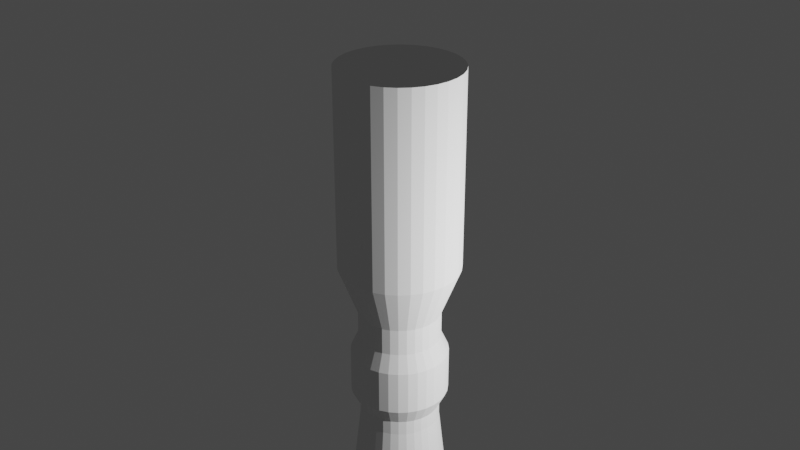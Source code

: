 # Source: CharacterRigging.blend  (saved by Blender 3.6.11; exported with 4.5.12 LTS)
import bpy
from mathutils import Matrix  # noqa: F401  (used for matrix-valued properties, if any)

bpy.ops.wm.read_factory_settings(use_empty=True)
scene = bpy.context.scene
scene.name = 'Scene'

# ---- collections
col_collection = bpy.data.collections.new('Collection'); scene.collection.children.link(col_collection)

# ---- world
world_world = bpy.data.worlds.new('World'); scene.world = world_world
world_world.use_nodes = True; world_world.node_tree.nodes.clear()
_N = world_world.node_tree.nodes; _L = world_world.node_tree.links
n0 = _N.new('ShaderNodeOutputWorld'); n0.name = 'World Output'; n0.location = (300, 300)
n1 = _N.new('ShaderNodeBackground'); n1.name = 'Background'; n1.location = (10, 300)
n1.inputs[0].default_value = (0.05088, 0.05088, 0.05088, 1.0)
_L.new(n1.outputs[0], n0.inputs[0])
n0.is_active_output = True
world_world.color = (0.05088, 0.05088, 0.05088)
world_world.use_sun_shadow = False
world_world.sun_shadow_jitter_overblur = 0.0

# ---- cameras
cam_camera = bpy.data.cameras.new('Camera')
cam_camera.clip_end = 100.0
cam_camera.ortho_scale = 7.314

# ---- lights
light_light = bpy.data.lights.new('Light', 'POINT')
light_light.transmission_factor = 0.0
light_light.energy = 1000.0
light_light.shadow_soft_size = 0.1
light_light.shadow_maximum_resolution = 0.006
light_light.use_absolute_resolution = True

# ---- meshes
me_cylinder = bpy.data.meshes.new('Cylinder')
me_cylinder.from_pydata([(-0.007178, 0.412, 0.1101), (-0.007178, 0.5872, 2.524), (0.07048, 0.4044, 0.1101), (0.1047, 0.5762, 2.524), (0.1452, 0.3817, 0.1101), (0.2122, 0.5436, 2.524), (0.214, 0.345, 0.1101), (0.3113, 0.4906, 2.524), (0.2743, 0.2954, 0.1101), (0.3982, 0.4193, 2.524), (0.3238, 0.2351, 0.1101), (0.4694, 0.3325, 2.524), (0.3606, 0.1663, 0.1101), (0.5224, 0.2333, 2.524), (0.3832, 0.09164, 0.1101), (0.555, 0.1258, 2.524), (0.3909, 0.01398, 0.1101), (0.5661, 0.01398, 2.524), (0.3832, -0.06368, 0.1101), (0.555, -0.09785, 2.524), (0.3606, -0.1383, 0.1101), (0.5224, -0.2054, 2.524), (0.3238, -0.2072, 0.1101), (0.4694, -0.3045, 2.524), (0.2743, -0.2675, 0.1101), (0.3982, -0.3914, 2.524), (0.214, -0.317, 0.1101), (0.3113, -0.4626, 2.524), (0.1452, -0.3538, 0.1101), (0.2122, -0.5156, 2.524), (0.07048, -0.3764, 0.1101), (0.1047, -0.5482, 2.524), (-0.007178, -0.3841, 0.1101), (-0.007178, -0.5593, 2.524), (-0.08483, -0.3764, 0.1101), (-0.119, -0.5482, 2.524), (-0.1595, -0.3538, 0.1101), (-0.2265, -0.5156, 2.524), (-0.2283, -0.317, 0.1101), (-0.3256, -0.4626, 2.524), (-0.2886, -0.2675, 0.1101), (-0.4125, -0.3914, 2.524), (-0.3381, -0.2072, 0.1101), (-0.4838, -0.3045, 2.524), (-0.3749, -0.1383, 0.1101), (-0.5368, -0.2054, 2.524), (-0.3976, -0.06368, 0.1101), (-0.5694, -0.09785, 2.524), (-0.4052, 0.01398, 0.1101), (-0.5804, 0.01398, 2.524), (-0.3976, 0.09164, 0.1101), (-0.5694, 0.1258, 2.524), (-0.3749, 0.1663, 0.1101), (-0.5368, 0.2333, 2.524), (-0.3381, 0.2351, 0.1101), (-0.4838, 0.3325, 2.524), (-0.2886, 0.2954, 0.1101), (-0.4125, 0.4193, 2.524), (-0.2283, 0.345, 0.1101), (-0.3256, 0.4906, 2.524), (-0.1595, 0.3817, 0.1101), (-0.2265, 0.5436, 2.524), (-0.08483, 0.4044, 0.1101), (-0.119, 0.5762, 2.524), (-0.07278, 0.5145, -0.3781), (0.004878, 0.5069, -0.3781), (0.07955, 0.4842, -0.3781), (0.1484, 0.4475, -0.3781), (0.2087, 0.398, -0.3781), (0.2582, 0.3376, -0.3781), (0.295, 0.2688, -0.3781), (0.3176, 0.1941, -0.3781), (0.3253, 0.1165, -0.3781), (0.3176, 0.03883, -0.3781), (0.295, -0.03585, -0.3781), (0.2582, -0.1047, -0.3781), (0.2087, -0.165, -0.3781), (0.1484, -0.2145, -0.3781), (0.07955, -0.2513, -0.3781), (0.004878, -0.2739, -0.3781), (-0.07278, -0.2816, -0.3781), (-0.1504, -0.2739, -0.3781), (-0.2251, -0.2513, -0.3781), (-0.2939, -0.2145, -0.3781), (-0.3542, -0.165, -0.3781), (-0.4037, -0.1047, -0.3781), (-0.4405, -0.03585, -0.3781), (-0.4632, 0.03883, -0.3781), (-0.4708, 0.1165, -0.3781), (-0.4632, 0.1941, -0.3781), (-0.4405, 0.2688, -0.3781), (-0.4037, 0.3376, -0.3781), (-0.3542, 0.398, -0.3781), (-0.2939, 0.4475, -0.3781), (-0.2251, 0.4842, -0.3781), (-0.1504, 0.5069, -0.3781), (0.4812, -0.3329, -0.0398), (0.463, -0.4037, -0.01255), (0.4315, -0.4722, 0.007472), (0.388, -0.5358, 0.01951), (0.334, -0.5921, 0.02309), (0.2717, -0.6388, 0.01808), (0.2034, -0.6741, 0.004673), (0.1319, -0.6968, -0.01662), (0.05975, -0.706, -0.04497), (-0.01016, -0.7012, -0.0793), (0.6013, -0.4583, -0.512), (0.5831, -0.5291, -0.4848), (0.5516, -0.5977, -0.4648), (0.508, -0.6613, -0.4527), (0.4541, -0.7175, -0.4491), (0.3917, -0.7642, -0.4542), (0.3235, -0.7996, -0.4676), (0.2519, -0.8223, -0.4889), (0.1798, -0.8314, -0.5172), (0.1099, -0.8267, -0.5515), (0.7177, -0.7967, -0.2418), (0.6999, -0.8659, -0.224), (0.6691, -0.9329, -0.2108), (0.6265, -0.9951, -0.203), (0.5737, -1.05, -0.2006), (0.5128, -1.096, -0.2039), (0.4461, -1.13, -0.2127), (0.3761, -1.153, -0.2266), (0.3056, -1.161, -0.2452), (0.2373, -1.157, -0.2677), (0.8351, -0.9193, -0.5515), (0.8173, -0.9886, -0.5336), (0.7865, -1.056, -0.5205), (0.7439, -1.118, -0.5126), (0.6911, -1.173, -0.5102), (0.6302, -1.218, -0.5135), (0.5635, -1.253, -0.5223), (0.4935, -1.275, -0.5363), (0.423, -1.284, -0.5548), (0.3546, -1.279, -0.5774), (-0.007178, 0.4489, 3.764), (0.07768, 0.4406, 3.764), (0.1593, 0.4158, 3.764), (0.2345, 0.3756, 3.764), (0.3004, 0.3215, 3.764), (0.3545, 0.2556, 3.764), (0.3947, 0.1804, 3.764), (0.4194, 0.09884, 3.764), (0.4278, 0.01398, 3.764), (0.4194, -0.07088, 3.764), (0.3947, -0.1525, 3.764), (0.3545, -0.2277, 3.764), (0.3004, -0.2936, 3.764), (0.2345, -0.3477, 3.764), (0.1593, -0.3879, 3.764), (0.07768, -0.4126, 3.764), (-0.007178, -0.421, 3.764), (-0.09204, -0.4126, 3.764), (-0.1736, -0.3879, 3.764), (-0.2488, -0.3477, 3.764), (-0.3147, -0.2936, 3.764), (-0.3688, -0.2277, 3.764), (-0.409, -0.1525, 3.764), (-0.4338, -0.07088, 3.764), (-0.4421, 0.01398, 3.764), (-0.4338, 0.09884, 3.764), (-0.409, 0.1804, 3.764), (-0.3688, 0.2556, 3.764), (-0.3147, 0.3215, 3.764), (-0.2488, 0.3756, 3.764), (-0.1736, 0.4158, 3.764), (-0.09204, 0.4406, 3.764), (-0.007178, 0.4489, 3.927), (0.07768, 0.4406, 3.927), (0.1593, 0.4158, 3.927), (0.2345, 0.3756, 3.927), (0.3004, 0.3215, 3.927), (0.3545, 0.2556, 3.927), (0.3947, 0.1804, 3.927), (0.4194, 0.09884, 3.927), (0.4278, 0.01398, 3.927), (0.4194, -0.07088, 3.927), (0.3947, -0.1525, 3.927), (0.3545, -0.2277, 3.927), (0.3004, -0.2936, 3.927), (0.2345, -0.3477, 3.927), (0.1593, -0.3879, 3.927), (0.07768, -0.4126, 3.927), (-0.007178, -0.421, 3.927), (-0.09204, -0.4126, 3.927), (-0.1736, -0.3879, 3.927), (-0.2488, -0.3477, 3.927), (-0.3147, -0.2936, 3.927), (-0.3688, -0.2277, 3.927), (-0.409, -0.1525, 3.927), (-0.4338, -0.07088, 3.927), (-0.4421, 0.01398, 3.927), (-0.4338, 0.09884, 3.927), (-0.409, 0.1804, 3.927), (-0.3688, 0.2556, 3.927), (-0.3147, 0.3215, 3.927), (-0.2488, 0.3756, 3.927), (-0.1736, 0.4158, 3.927), (-0.09204, 0.4406, 3.927), (-0.007178, 0.543, 4.115), (0.09602, 0.5328, 4.115), (0.1953, 0.5027, 4.115), (0.2867, 0.4538, 4.115), (0.3669, 0.388, 4.115), (0.4327, 0.3079, 4.115), (0.4816, 0.2164, 4.115), (0.5117, 0.1172, 4.115), (0.5218, 0.01398, 4.115), (0.5117, -0.08922, 4.115), (0.4816, -0.1885, 4.115), (0.4327, -0.2799, 4.115), (0.3669, -0.3601, 4.115), (0.2867, -0.4259, 4.115), (0.1953, -0.4747, 4.115), (0.09602, -0.5049, 4.115), (-0.007178, -0.515, 4.115), (-0.1104, -0.5049, 4.115), (-0.2096, -0.4747, 4.115), (-0.3011, -0.4259, 4.115), (-0.3812, -0.3601, 4.115), (-0.447, -0.2799, 4.115), (-0.4959, -0.1885, 4.115), (-0.526, -0.08922, 4.115), (-0.5362, 0.01398, 4.115), (-0.526, 0.1172, 4.115), (-0.4959, 0.2164, 4.115), (-0.447, 0.3079, 4.115), (-0.3812, 0.388, 4.115), (-0.3011, 0.4538, 4.115), (-0.2096, 0.5027, 4.115), (-0.1104, 0.5328, 4.115), (-0.007178, 0.543, 4.593), (0.09602, 0.5328, 4.593), (0.1953, 0.5027, 4.593), (0.2867, 0.4538, 4.593), (0.3669, 0.388, 4.593), (0.4327, 0.3079, 4.593), (0.4816, 0.2164, 4.593), (0.5117, 0.1172, 4.593), (0.5218, 0.01398, 4.593), (0.5117, -0.08922, 4.593), (0.4816, -0.1885, 4.593), (0.4327, -0.2799, 4.593), (0.3669, -0.3601, 4.593), (0.2867, -0.4259, 4.593), (0.1953, -0.4747, 4.593), (0.09602, -0.5049, 4.593), (-0.007178, -0.515, 4.593), (-0.1104, -0.5049, 4.593), (-0.2096, -0.4747, 4.593), (-0.3011, -0.4259, 4.593), (-0.3812, -0.3601, 4.593), (-0.447, -0.2799, 4.593), (-0.4959, -0.1885, 4.593), (-0.526, -0.08922, 4.593), (-0.5362, 0.01398, 4.593), (-0.526, 0.1172, 4.593), (-0.4959, 0.2164, 4.593), (-0.447, 0.3079, 4.593), (-0.3812, 0.388, 4.593), (-0.3011, 0.4538, 4.593), (-0.2096, 0.5027, 4.593), (-0.1104, 0.5328, 4.593), (-0.007178, 0.4575, 4.781), (0.07936, 0.449, 4.781), (0.1626, 0.4238, 4.781), (0.2393, 0.3828, 4.781), (0.3065, 0.3276, 4.781), (0.3616, 0.2604, 4.781), (0.4026, 0.1837, 4.781), (0.4279, 0.1005, 4.781), (0.4364, 0.01398, 4.781), (0.4279, -0.07256, 4.781), (0.4026, -0.1558, 4.781), (0.3616, -0.2325, 4.781), (0.3065, -0.2997, 4.781), (0.2393, -0.3548, 4.781), (0.1626, -0.3958, 4.781), (0.07936, -0.4211, 4.781), (-0.007178, -0.4296, 4.781), (-0.09371, -0.4211, 4.781), (-0.1769, -0.3958, 4.781), (-0.2536, -0.3548, 4.781), (-0.3208, -0.2997, 4.781), (-0.376, -0.2325, 4.781), (-0.417, -0.1558, 4.781), (-0.4422, -0.07256, 4.781), (-0.4507, 0.01398, 4.781), (-0.4422, 0.1005, 4.781), (-0.417, 0.1837, 4.781), (-0.376, 0.2604, 4.781), (-0.3208, 0.3276, 4.781), (-0.2536, 0.3828, 4.781), (-0.1769, 0.4238, 4.781), (-0.09371, 0.449, 4.781), (-0.007178, 0.4575, 5.072), (0.07936, 0.449, 5.072), (0.1626, 0.4238, 5.072), (0.2393, 0.3828, 5.072), (0.3065, 0.3276, 5.072), (0.3616, 0.2604, 5.072), (0.4026, 0.1837, 5.072), (0.4279, 0.1005, 5.072), (0.4364, 0.01398, 5.072), (0.4279, -0.07256, 5.072), (0.4026, -0.1558, 5.072), (0.3616, -0.2325, 5.072), (0.3065, -0.2997, 5.072), (0.2393, -0.3548, 5.072), (0.1626, -0.3958, 5.072), (0.07936, -0.4211, 5.072), (-0.007178, -0.4296, 5.072), (-0.09371, -0.4211, 5.072), (-0.1769, -0.3958, 5.072), (-0.2536, -0.3548, 5.072), (-0.3208, -0.2997, 5.072), (-0.376, -0.2325, 5.072), (-0.417, -0.1558, 5.072), (-0.4422, -0.07256, 5.072), (-0.4507, 0.01398, 5.072), (-0.4422, 0.1005, 5.072), (-0.417, 0.1837, 5.072), (-0.376, 0.2604, 5.072), (-0.3208, 0.3276, 5.072), (-0.2536, 0.3828, 5.072), (-0.1769, 0.4238, 5.072), (-0.09371, 0.449, 5.072), (-0.007178, 0.665, 5.61), (0.1198, 0.6525, 5.61), (0.242, 0.6155, 5.61), (0.3545, 0.5553, 5.61), (0.4532, 0.4743, 5.61), (0.5341, 0.3757, 5.61), (0.5943, 0.2631, 5.61), (0.6313, 0.141, 5.61), (0.6439, 0.01398, 5.61), (0.6313, -0.113, 5.61), (0.5943, -0.2352, 5.61), (0.5341, -0.3477, 5.61), (0.4532, -0.4464, 5.61), (0.3545, -0.5273, 5.61), (0.242, -0.5875, 5.61), (0.1198, -0.6245, 5.61), (-0.007178, -0.6371, 5.61), (-0.1342, -0.6245, 5.61), (-0.2563, -0.5875, 5.61), (-0.3689, -0.5273, 5.61), (-0.4675, -0.4464, 5.61), (-0.5485, -0.3477, 5.61), (-0.6087, -0.2352, 5.61), (-0.6457, -0.113, 5.61), (-0.6582, 0.01398, 5.61), (-0.6457, 0.141, 5.61), (-0.6087, 0.2631, 5.61), (-0.5485, 0.3757, 5.61), (-0.4675, 0.4743, 5.61), (-0.3689, 0.5553, 5.61), (-0.2563, 0.6155, 5.61), (-0.1342, 0.6525, 5.61), (-0.007178, 0.665, 7.76), (0.1198, 0.6525, 7.76), (0.242, 0.6155, 7.76), (0.3545, 0.5553, 7.76), (0.4532, 0.4743, 7.76), (0.5341, 0.3757, 7.76), (0.5943, 0.2631, 7.76), (0.6313, 0.141, 7.76), (0.6439, 0.01398, 7.76), (0.6313, -0.113, 7.76), (0.5943, -0.2352, 7.76), (0.5341, -0.3477, 7.76), (0.4532, -0.4464, 7.76), (0.3545, -0.5273, 7.76), (0.242, -0.5875, 7.76), (0.1198, -0.6245, 7.76), (-0.007178, -0.6371, 7.76), (-0.1342, -0.6245, 7.76), (-0.2563, -0.5875, 7.76), (-0.3689, -0.5273, 7.76), (-0.4675, -0.4464, 7.76), (-0.5485, -0.3477, 7.76), (-0.6087, -0.2352, 7.76), (-0.6457, -0.113, 7.76), (-0.6582, 0.01398, 7.76), (-0.6457, 0.141, 7.76), (-0.6087, 0.2631, 7.76), (-0.5485, 0.3757, 7.76), (-0.4675, 0.4743, 7.76), (-0.3689, 0.5553, 7.76), (-0.2563, 0.6155, 7.76), (-0.1342, 0.6525, 7.76)], [], [(0, 1, 3, 2), (2, 3, 5, 4), (4, 5, 7, 6), (6, 7, 9, 8), (8, 9, 11, 10), (10, 11, 13, 12), (12, 13, 15, 14), (14, 15, 17, 16), (16, 17, 19, 18), (18, 19, 21, 20), (20, 21, 23, 22), (22, 23, 25, 24), (24, 25, 27, 26), (26, 27, 29, 28), (28, 29, 31, 30), (30, 31, 33, 32), (32, 33, 35, 34), (34, 35, 37, 36), (36, 37, 39, 38), (38, 39, 41, 40), (40, 41, 43, 42), (42, 43, 45, 44), (44, 45, 47, 46), (46, 47, 49, 48), (48, 49, 51, 50), (50, 51, 53, 52), (52, 53, 55, 54), (54, 55, 57, 56), (56, 57, 59, 58), (58, 59, 61, 60), (19, 17, 144, 145), (60, 61, 63, 62), (62, 63, 1, 0), (8, 10, 69, 68), (64, 65, 66, 67, 68, 69, 70, 71, 72, 73, 74, 75, 76, 77, 78, 79, 80, 81, 82, 83, 84, 85, 86, 87, 88, 89, 90, 91, 92, 93, 94, 95), (75, 74, 107, 108), (44, 46, 87, 86), (0, 2, 65, 64), (62, 0, 64, 95), (82, 81, 114, 115), (36, 38, 83, 82), (54, 56, 92, 91), (10, 12, 70, 69), (30, 32, 103, 102), (46, 48, 88, 87), (2, 4, 66, 65), (20, 22, 98, 97), (38, 40, 84, 83), (56, 58, 93, 92), (12, 14, 71, 70), (74, 73, 106, 107), (48, 50, 89, 88), (4, 6, 67, 66), (81, 80, 113, 114), (40, 42, 85, 84), (58, 60, 94, 93), (14, 16, 72, 71), (34, 36, 105, 104), (50, 52, 90, 89), (6, 8, 68, 67), (24, 26, 100, 99), (42, 44, 86, 85), (60, 62, 95, 94), (16, 18, 73, 72), (80, 79, 112, 113), (52, 54, 91, 90), (108, 107, 127, 128), (115, 114, 134, 135), (98, 99, 119, 118), (107, 106, 126, 127), (114, 113, 133, 134), (97, 98, 118, 117), (104, 105, 125, 124), (113, 112, 132, 133), (96, 97, 117, 116), (26, 28, 101, 100), (76, 75, 108, 109), (22, 24, 99, 98), (77, 76, 109, 110), (32, 34, 104, 103), (73, 18, 96, 106), (78, 77, 110, 111), (18, 20, 97, 96), (28, 30, 102, 101), (79, 78, 111, 112), (36, 82, 115, 105), (120, 121, 131, 130), (116, 117, 127, 126), (121, 122, 132, 131), (117, 118, 128, 127), (122, 123, 133, 132), (118, 119, 129, 128), (123, 124, 134, 133), (119, 120, 130, 129), (124, 125, 135, 134), (99, 100, 120, 119), (109, 108, 128, 129), (100, 101, 121, 120), (110, 109, 129, 130), (101, 102, 122, 121), (111, 110, 130, 131), (102, 103, 123, 122), (106, 96, 116, 126), (112, 111, 131, 132), (103, 104, 124, 123), (105, 115, 135, 125), (137, 136, 168, 169), (37, 35, 153, 154), (55, 53, 162, 163), (11, 9, 140, 141), (29, 27, 149, 150), (3, 1, 136, 137), (47, 45, 158, 159), (1, 63, 167, 136), (21, 19, 145, 146), (39, 37, 154, 155), (57, 55, 163, 164), (13, 11, 141, 142), (31, 29, 150, 151), (49, 47, 159, 160), (5, 3, 137, 138), (23, 21, 146, 147), (41, 39, 155, 156), (59, 57, 164, 165), (15, 13, 142, 143), (33, 31, 151, 152), (51, 49, 160, 161), (7, 5, 138, 139), (25, 23, 147, 148), (43, 41, 156, 157), (61, 59, 165, 166), (17, 15, 143, 144), (35, 33, 152, 153), (53, 51, 161, 162), (9, 7, 139, 140), (27, 25, 148, 149), (45, 43, 157, 158), (63, 61, 166, 167), (198, 197, 229, 230), (164, 163, 195, 196), (151, 150, 182, 183), (138, 137, 169, 170), (165, 164, 196, 197), (152, 151, 183, 184), (139, 138, 170, 171), (166, 165, 197, 198), (153, 152, 184, 185), (140, 139, 171, 172), (167, 166, 198, 199), (154, 153, 185, 186), (141, 140, 172, 173), (136, 167, 199, 168), (155, 154, 186, 187), (142, 141, 173, 174), (156, 155, 187, 188), (143, 142, 174, 175), (157, 156, 188, 189), (144, 143, 175, 176), (158, 157, 189, 190), (145, 144, 176, 177), (159, 158, 190, 191), (146, 145, 177, 178), (160, 159, 191, 192), (147, 146, 178, 179), (161, 160, 192, 193), (148, 147, 179, 180), (162, 161, 193, 194), (149, 148, 180, 181), (163, 162, 194, 195), (150, 149, 181, 182), (220, 219, 251, 252), (185, 184, 216, 217), (172, 171, 203, 204), (199, 198, 230, 231), (186, 185, 217, 218), (173, 172, 204, 205), (168, 199, 231, 200), (187, 186, 218, 219), (174, 173, 205, 206), (188, 187, 219, 220), (175, 174, 206, 207), (189, 188, 220, 221), (176, 175, 207, 208), (190, 189, 221, 222), (177, 176, 208, 209), (191, 190, 222, 223), (178, 177, 209, 210), (192, 191, 223, 224), (179, 178, 210, 211), (193, 192, 224, 225), (180, 179, 211, 212), (194, 193, 225, 226), (181, 180, 212, 213), (195, 194, 226, 227), (182, 181, 213, 214), (169, 168, 200, 201), (196, 195, 227, 228), (183, 182, 214, 215), (170, 169, 201, 202), (197, 196, 228, 229), (184, 183, 215, 216), (171, 170, 202, 203), (255, 254, 286, 287), (207, 206, 238, 239), (221, 220, 252, 253), (208, 207, 239, 240), (222, 221, 253, 254), (209, 208, 240, 241), (223, 222, 254, 255), (210, 209, 241, 242), (224, 223, 255, 256), (211, 210, 242, 243), (225, 224, 256, 257), (212, 211, 243, 244), (226, 225, 257, 258), (213, 212, 244, 245), (227, 226, 258, 259), (214, 213, 245, 246), (201, 200, 232, 233), (228, 227, 259, 260), (215, 214, 246, 247), (202, 201, 233, 234), (229, 228, 260, 261), (216, 215, 247, 248), (203, 202, 234, 235), (230, 229, 261, 262), (217, 216, 248, 249), (204, 203, 235, 236), (231, 230, 262, 263), (218, 217, 249, 250), (205, 204, 236, 237), (200, 231, 263, 232), (219, 218, 250, 251), (206, 205, 237, 238), (290, 289, 321, 322), (242, 241, 273, 274), (256, 255, 287, 288), (243, 242, 274, 275), (257, 256, 288, 289), (244, 243, 275, 276), (258, 257, 289, 290), (245, 244, 276, 277), (259, 258, 290, 291), (246, 245, 277, 278), (233, 232, 264, 265), (260, 259, 291, 292), (247, 246, 278, 279), (234, 233, 265, 266), (261, 260, 292, 293), (248, 247, 279, 280), (235, 234, 266, 267), (262, 261, 293, 294), (249, 248, 280, 281), (236, 235, 267, 268), (263, 262, 294, 295), (250, 249, 281, 282), (237, 236, 268, 269), (232, 263, 295, 264), (251, 250, 282, 283), (238, 237, 269, 270), (252, 251, 283, 284), (239, 238, 270, 271), (253, 252, 284, 285), (240, 239, 271, 272), (254, 253, 285, 286), (241, 240, 272, 273), (298, 297, 329, 330), (277, 276, 308, 309), (291, 290, 322, 323), (278, 277, 309, 310), (265, 264, 296, 297), (292, 291, 323, 324), (279, 278, 310, 311), (266, 265, 297, 298), (293, 292, 324, 325), (280, 279, 311, 312), (267, 266, 298, 299), (294, 293, 325, 326), (281, 280, 312, 313), (268, 267, 299, 300), (295, 294, 326, 327), (282, 281, 313, 314), (269, 268, 300, 301), (264, 295, 327, 296), (283, 282, 314, 315), (270, 269, 301, 302), (284, 283, 315, 316), (271, 270, 302, 303), (285, 284, 316, 317), (272, 271, 303, 304), (286, 285, 317, 318), (273, 272, 304, 305), (287, 286, 318, 319), (274, 273, 305, 306), (288, 287, 319, 320), (275, 274, 306, 307), (289, 288, 320, 321), (276, 275, 307, 308), (333, 332, 364, 365), (325, 324, 356, 357), (312, 311, 343, 344), (299, 298, 330, 331), (326, 325, 357, 358), (313, 312, 344, 345), (300, 299, 331, 332), (327, 326, 358, 359), (314, 313, 345, 346), (301, 300, 332, 333), (296, 327, 359, 328), (315, 314, 346, 347), (302, 301, 333, 334), (316, 315, 347, 348), (303, 302, 334, 335), (317, 316, 348, 349), (304, 303, 335, 336), (318, 317, 349, 350), (305, 304, 336, 337), (319, 318, 350, 351), (306, 305, 337, 338), (320, 319, 351, 352), (307, 306, 338, 339), (321, 320, 352, 353), (308, 307, 339, 340), (322, 321, 353, 354), (309, 308, 340, 341), (323, 322, 354, 355), (310, 309, 341, 342), (297, 296, 328, 329), (324, 323, 355, 356), (311, 310, 342, 343), (361, 360, 391, 390, 389, 388, 387, 386, 385, 384, 383, 382, 381, 380, 379, 378, 377, 376, 375, 374, 373, 372, 371, 370, 369, 368, 367, 366, 365, 364, 363, 362), (328, 359, 391, 360), (347, 346, 378, 379), (334, 333, 365, 366), (348, 347, 379, 380), (335, 334, 366, 367), (349, 348, 380, 381), (336, 335, 367, 368), (350, 349, 381, 382), (337, 336, 368, 369), (351, 350, 382, 383), (338, 337, 369, 370), (352, 351, 383, 384), (339, 338, 370, 371), (353, 352, 384, 385), (340, 339, 371, 372), (354, 353, 385, 386), (341, 340, 372, 373), (355, 354, 386, 387), (342, 341, 373, 374), (329, 328, 360, 361), (356, 355, 387, 388), (343, 342, 374, 375), (330, 329, 361, 362), (357, 356, 388, 389), (344, 343, 375, 376), (331, 330, 362, 363), (358, 357, 389, 390), (345, 344, 376, 377), (332, 331, 363, 364), (359, 358, 390, 391), (346, 345, 377, 378)])
_uv = me_cylinder.uv_layers.new(name='UVMap')
_uv.uv.foreach_set('vector', [1.0, 0.5, 1.0, 1.0, 0.9688, 1.0, 0.9688, 0.5, 0.9688, 0.5, 0.9688, 1.0, 0.9375, 1.0, 0.9375, 0.5, 0.9375, 0.5, 0.9375, 1.0, 0.9062, 1.0, 0.9062, 0.5, 0.9062, 0.5, 0.9062, 1.0, 0.875, 1.0, 0.875, 0.5, 0.875, 0.5, 0.875, 1.0, 0.8438, 1.0, 0.8438, 0.5, 0.8438, 0.5, 0.8438, 1.0, 0.8125, 1.0, 0.8125, 0.5, 0.8125, 0.5, 0.8125, 1.0, 0.7812, 1.0, 0.7812, 0.5, 0.7812, 0.5, 0.7812, 1.0, 0.75, 1.0, 0.75, 0.5, 0.75, 0.5, 0.75, 1.0, 0.7188, 1.0, 0.7188, 0.5, 0.7188, 0.5, 0.7188, 1.0, 0.6875, 1.0, 0.6875, 0.5, 0.6875, 0.5, 0.6875, 1.0, 0.6562, 1.0, 0.6562, 0.5, 0.6562, 0.5, 0.6562, 1.0, 0.625, 1.0, 0.625, 0.5, 0.625, 0.5, 0.625, 1.0, 0.5938, 1.0, 0.5938, 0.5, 0.5938, 0.5, 0.5938, 1.0, 0.5625, 1.0, 0.5625, 0.5, 0.5625, 0.5, 0.5625, 1.0, 0.5312, 1.0, 0.5312, 0.5, 0.5312, 0.5, 0.5312, 1.0, 0.5, 1.0, 0.5, 0.5, 0.5, 0.5, 0.5, 1.0, 0.4688, 1.0, 0.4688, 0.5, 0.4688, 0.5, 0.4688, 1.0, 0.4375, 1.0, 0.4375, 0.5, 0.4375, 0.5, 0.4375, 1.0, 0.4062, 1.0, 0.4062, 0.5, 0.4062, 0.5, 0.4062, 1.0, 0.375, 1.0, 0.375, 0.5, 0.375, 0.5, 0.375, 1.0, 0.3438, 1.0, 0.3438, 0.5, 0.3438, 0.5, 0.3438, 1.0, 0.3125, 1.0, 0.3125, 0.5, 0.3125, 0.5, 0.3125, 1.0, 0.2812, 1.0, 0.2812, 0.5, 0.2812, 0.5, 0.2812, 1.0, 0.25, 1.0, 0.25, 0.5, 0.25, 0.5, 0.25, 1.0, 0.2188, 1.0, 0.2188, 0.5, 0.2188, 0.5, 0.2188, 1.0, 0.1875, 1.0, 0.1875, 0.5, 0.1875, 0.5, 0.1875, 1.0, 0.1562, 1.0, 0.1562, 0.5, 0.1562, 0.5, 0.1562, 1.0, 0.125, 1.0, 0.125, 0.5, 0.125, 0.5, 0.125, 1.0, 0.09375, 1.0, 0.09375, 0.5, 0.09375, 0.5, 0.09375, 1.0, 0.0625, 1.0, 0.0625, 0.5, 0.7188, 1.0, 0.75, 1.0, 0.75, 1.0, 0.7188, 1.0, 0.0625, 0.5, 0.0625, 1.0, 0.03125, 1.0, 0.03125, 0.5, 0.03125, 0.5, 0.03125, 1.0, 0.0, 1.0, 0.0, 0.5, 0.875, 0.5, 0.8438, 0.5, 0.8438, 0.5, 0.875, 0.5, 0.75, 0.49, 0.7968, 0.4854, 0.8418, 0.4717, 0.8833, 0.4496, 0.9197, 0.4197, 0.9496, 0.3833, 0.9717, 0.3418, 0.9854, 0.2968, 0.99, 0.25, 0.9854, 0.2032, 0.9717, 0.1582, 0.9496, 0.1167, 0.9197, 0.08029, 0.8833, 0.05045, 0.8418, 0.02827, 0.7968, 0.01461, 0.75, 0.01, 0.7032, 0.01461, 0.6582, 0.02827, 0.6167, 0.05045, 0.5803, 0.08029, 0.5504, 0.1167, 0.5283, 0.1582, 0.5146, 0.2032, 0.51, 0.25, 0.5146, 0.2968, 0.5283, 0.3418, 0.5504, 0.3833, 0.5803, 0.4197, 0.6167, 0.4496, 0.6582, 0.4717, 0.7032, 0.4854, 0.9496, 0.1167, 0.9717, 0.1582, 0.9717, 0.1582, 0.9496, 0.1167, 0.3125, 0.5, 0.2812, 0.5, 0.2812, 0.5, 0.3125, 0.5, 1.0, 0.5, 0.9688, 0.5, 0.9688, 0.5, 1.0, 0.5, 0.03125, 0.5, 0.0, 0.5, 0.0, 0.5, 0.03125, 0.5, 0.6582, 0.02827, 0.7032, 0.01461, 0.7032, 0.01461, 0.6582, 0.02827, 0.4375, 0.5, 0.4062, 0.5, 0.4062, 0.5, 0.4375, 0.5, 0.1562, 0.5, 0.125, 0.5, 0.125, 0.5, 0.1562, 0.5, 0.8438, 0.5, 0.8125, 0.5, 0.8125, 0.5, 0.8438, 0.5, 0.5312, 0.5, 0.5, 0.5, 0.5, 0.5, 0.5312, 0.5, 0.2812, 0.5, 0.25, 0.5, 0.25, 0.5, 0.2812, 0.5, 0.9688, 0.5, 0.9375, 0.5, 0.9375, 0.5, 0.9688, 0.5, 0.6875, 0.5, 0.6562, 0.5, 0.6562, 0.5, 0.6875, 0.5, 0.4062, 0.5, 0.375, 0.5, 0.375, 0.5, 0.4062, 0.5, 0.125, 0.5, 0.09375, 0.5, 0.09375, 0.5, 0.125, 0.5, 0.8125, 0.5, 0.7812, 0.5, 0.7812, 0.5, 0.8125, 0.5, 0.9717, 0.1582, 0.9854, 0.2032, 0.9854, 0.2032, 0.9717, 0.1582, 0.25, 0.5, 0.2188, 0.5, 0.2188, 0.5, 0.25, 0.5, 0.9375, 0.5, 0.9062, 0.5, 0.9062, 0.5, 0.9375, 0.5, 0.7032, 0.01461, 0.75, 0.01, 0.75, 0.01, 0.7032, 0.01461, 0.375, 0.5, 0.3438, 0.5, 0.3438, 0.5, 0.375, 0.5, 0.09375, 0.5, 0.0625, 0.5, 0.0625, 0.5, 0.09375, 0.5, 0.7812, 0.5, 0.75, 0.5, 0.75, 0.5, 0.7812, 0.5, 0.4688, 0.5, 0.4375, 0.5, 0.4375, 0.5, 0.4688, 0.5, 0.2188, 0.5, 0.1875, 0.5, 0.1875, 0.5, 0.2188, 0.5, 0.9062, 0.5, 0.875, 0.5, 0.875, 0.5, 0.9062, 0.5, 0.625, 0.5, 0.5938, 0.5, 0.5938, 0.5, 0.625, 0.5, 0.3438, 0.5, 0.3125, 0.5, 0.3125, 0.5, 0.3438, 0.5, 0.0625, 0.5, 0.03125, 0.5, 0.03125, 0.5, 0.0625, 0.5, 0.75, 0.5, 0.7188, 0.5, 0.7188, 0.5, 0.75, 0.5, 0.75, 0.01, 0.7968, 0.01461, 0.7968, 0.01461, 0.75, 0.01, 0.1875, 0.5, 0.1562, 0.5, 0.1562, 0.5, 0.1875, 0.5, 0.9496, 0.1167, 0.9717, 0.1582, 0.9717, 0.1582, 0.9496, 0.1167, 0.6582, 0.02827, 0.7032, 0.01461, 0.7032, 0.01461, 0.6582, 0.02827, 0.6562, 0.5, 0.625, 0.5, 0.625, 0.5, 0.6562, 0.5, 0.9717, 0.1582, 0.9854, 0.2032, 0.9854, 0.2032, 0.9717, 0.1582, 0.7032, 0.01461, 0.75, 0.01, 0.75, 0.01, 0.7032, 0.01461, 0.6875, 0.5, 0.6562, 0.5, 0.6562, 0.5, 0.6875, 0.5, 0.4688, 0.5, 0.4375, 0.5, 0.4375, 0.5, 0.4688, 0.5, 0.75, 0.01, 0.7968, 0.01461, 0.7968, 0.01461, 0.75, 0.01, 0.7188, 0.5, 0.6875, 0.5, 0.6875, 0.5, 0.7188, 0.5, 0.5938, 0.5, 0.5625, 0.5, 0.5625, 0.5, 0.5938, 0.5, 0.9197, 0.08029, 0.9496, 0.1167, 0.9496, 0.1167, 0.9197, 0.08029, 0.6562, 0.5, 0.625, 0.5, 0.625, 0.5, 0.6562, 0.5, 0.8833, 0.05045, 0.9197, 0.08029, 0.9197, 0.08029, 0.8833, 0.05045, 0.5, 0.5, 0.4688, 0.5, 0.4688, 0.5, 0.5, 0.5, 0.7188, 0.5, 0.7188, 0.5, 0.7188, 0.5, 0.7188, 0.5, 0.8418, 0.02827, 0.8833, 0.05045, 0.8833, 0.05045, 0.8418, 0.02827, 0.7188, 0.5, 0.6875, 0.5, 0.6875, 0.5, 0.7188, 0.5, 0.5625, 0.5, 0.5312, 0.5, 0.5312, 0.5, 0.5625, 0.5, 0.7968, 0.01461, 0.8418, 0.02827, 0.8418, 0.02827, 0.7968, 0.01461, 0.4375, 0.5, 0.4375, 0.5, 0.4375, 0.5, 0.4375, 0.5, 0.5938, 0.5, 0.5625, 0.5, 0.5625, 0.5, 0.5938, 0.5, 0.7188, 0.5, 0.6875, 0.5, 0.6875, 0.5, 0.7188, 0.5, 0.5625, 0.5, 0.5312, 0.5, 0.5312, 0.5, 0.5625, 0.5, 0.6875, 0.5, 0.6562, 0.5, 0.6562, 0.5, 0.6875, 0.5, 0.5312, 0.5, 0.5, 0.5, 0.5, 0.5, 0.5312, 0.5, 0.6562, 0.5, 0.625, 0.5, 0.625, 0.5, 0.6562, 0.5, 0.5, 0.5, 0.4688, 0.5, 0.4688, 0.5, 0.5, 0.5, 0.625, 0.5, 0.5938, 0.5, 0.5938, 0.5, 0.625, 0.5, 0.4688, 0.5, 0.4375, 0.5, 0.4375, 0.5, 0.4688, 0.5, 0.625, 0.5, 0.5938, 0.5, 0.5938, 0.5, 0.625, 0.5, 0.9197, 0.08029, 0.9496, 0.1167, 0.9496, 0.1167, 0.9197, 0.08029, 0.5938, 0.5, 0.5625, 0.5, 0.5625, 0.5, 0.5938, 0.5, 0.8833, 0.05045, 0.9197, 0.08029, 0.9197, 0.08029, 0.8833, 0.05045, 0.5625, 0.5, 0.5312, 0.5, 0.5312, 0.5, 0.5625, 0.5, 0.8418, 0.02827, 0.8833, 0.05045, 0.8833, 0.05045, 0.8418, 0.02827, 0.5312, 0.5, 0.5, 0.5, 0.5, 0.5, 0.5312, 0.5, 0.7188, 0.5, 0.7188, 0.5, 0.7188, 0.5, 0.7188, 0.5, 0.7968, 0.01461, 0.8418, 0.02827, 0.8418, 0.02827, 0.7968, 0.01461, 0.5, 0.5, 0.4688, 0.5, 0.4688, 0.5, 0.5, 0.5, 0.4375, 0.5, 0.4375, 0.5, 0.4375, 0.5, 0.4375, 0.5, 0.9688, 1.0, 1.0, 1.0, 1.0, 1.0, 0.9688, 1.0, 0.4375, 1.0, 0.4688, 1.0, 0.4688, 1.0, 0.4375, 1.0, 0.1562, 1.0, 0.1875, 1.0, 0.1875, 1.0, 0.1562, 1.0, 0.8438, 1.0, 0.875, 1.0, 0.875, 1.0, 0.8438, 1.0, 0.5625, 1.0, 0.5938, 1.0, 0.5938, 1.0, 0.5625, 1.0, 0.9688, 1.0, 1.0, 1.0, 1.0, 1.0, 0.9688, 1.0, 0.2812, 1.0, 0.3125, 1.0, 0.3125, 1.0, 0.2812, 1.0, 0.0, 1.0, 0.03125, 1.0, 0.03125, 1.0, 0.0, 1.0, 0.6875, 1.0, 0.7188, 1.0, 0.7188, 1.0, 0.6875, 1.0, 0.4062, 1.0, 0.4375, 1.0, 0.4375, 1.0, 0.4062, 1.0, 0.125, 1.0, 0.1562, 1.0, 0.1562, 1.0, 0.125, 1.0, 0.8125, 1.0, 0.8438, 1.0, 0.8438, 1.0, 0.8125, 1.0, 0.5312, 1.0, 0.5625, 1.0, 0.5625, 1.0, 0.5312, 1.0, 0.25, 1.0, 0.2812, 1.0, 0.2812, 1.0, 0.25, 1.0, 0.9375, 1.0, 0.9688, 1.0, 0.9688, 1.0, 0.9375, 1.0, 0.6562, 1.0, 0.6875, 1.0, 0.6875, 1.0, 0.6562, 1.0, 0.375, 1.0, 0.4062, 1.0, 0.4062, 1.0, 0.375, 1.0, 0.09375, 1.0, 0.125, 1.0, 0.125, 1.0, 0.09375, 1.0, 0.7812, 1.0, 0.8125, 1.0, 0.8125, 1.0, 0.7812, 1.0, 0.5, 1.0, 0.5312, 1.0, 0.5312, 1.0, 0.5, 1.0, 0.2188, 1.0, 0.25, 1.0, 0.25, 1.0, 0.2188, 1.0, 0.9062, 1.0, 0.9375, 1.0, 0.9375, 1.0, 0.9062, 1.0, 0.625, 1.0, 0.6562, 1.0, 0.6562, 1.0, 0.625, 1.0, 0.3438, 1.0, 0.375, 1.0, 0.375, 1.0, 0.3438, 1.0, 0.0625, 1.0, 0.09375, 1.0, 0.09375, 1.0, 0.0625, 1.0, 0.75, 1.0, 0.7812, 1.0, 0.7812, 1.0, 0.75, 1.0, 0.4688, 1.0, 0.5, 1.0, 0.5, 1.0, 0.4688, 1.0, 0.1875, 1.0, 0.2188, 1.0, 0.2188, 1.0, 0.1875, 1.0, 0.875, 1.0, 0.9062, 1.0, 0.9062, 1.0, 0.875, 1.0, 0.5938, 1.0, 0.625, 1.0, 0.625, 1.0, 0.5938, 1.0, 0.3125, 1.0, 0.3438, 1.0, 0.3438, 1.0, 0.3125, 1.0, 0.03125, 1.0, 0.0625, 1.0, 0.0625, 1.0, 0.03125, 1.0, 0.0625, 1.0, 0.09375, 1.0, 0.09375, 1.0, 0.0625, 1.0, 0.125, 1.0, 0.1562, 1.0, 0.1562, 1.0, 0.125, 1.0, 0.5312, 1.0, 0.5625, 1.0, 0.5625, 1.0, 0.5312, 1.0, 0.9375, 1.0, 0.9688, 1.0, 0.9688, 1.0, 0.9375, 1.0, 0.09375, 1.0, 0.125, 1.0, 0.125, 1.0, 0.09375, 1.0, 0.5, 1.0, 0.5312, 1.0, 0.5312, 1.0, 0.5, 1.0, 0.9062, 1.0, 0.9375, 1.0, 0.9375, 1.0, 0.9062, 1.0, 0.0625, 1.0, 0.09375, 1.0, 0.09375, 1.0, 0.0625, 1.0, 0.4688, 1.0, 0.5, 1.0, 0.5, 1.0, 0.4688, 1.0, 0.875, 1.0, 0.9062, 1.0, 0.9062, 1.0, 0.875, 1.0, 0.03125, 1.0, 0.0625, 1.0, 0.0625, 1.0, 0.03125, 1.0, 0.4375, 1.0, 0.4688, 1.0, 0.4688, 1.0, 0.4375, 1.0, 0.8438, 1.0, 0.875, 1.0, 0.875, 1.0, 0.8438, 1.0, 0.0, 1.0, 0.03125, 1.0, 0.03125, 1.0, 0.0, 1.0, 0.4062, 1.0, 0.4375, 1.0, 0.4375, 1.0, 0.4062, 1.0, 0.8125, 1.0, 0.8438, 1.0, 0.8438, 1.0, 0.8125, 1.0, 0.375, 1.0, 0.4062, 1.0, 0.4062, 1.0, 0.375, 1.0, 0.7812, 1.0, 0.8125, 1.0, 0.8125, 1.0, 0.7812, 1.0, 0.3438, 1.0, 0.375, 1.0, 0.375, 1.0, 0.3438, 1.0, 0.75, 1.0, 0.7812, 1.0, 0.7812, 1.0, 0.75, 1.0, 0.3125, 1.0, 0.3438, 1.0, 0.3438, 1.0, 0.3125, 1.0, 0.7188, 1.0, 0.75, 1.0, 0.75, 1.0, 0.7188, 1.0, 0.2812, 1.0, 0.3125, 1.0, 0.3125, 1.0, 0.2812, 1.0, 0.6875, 1.0, 0.7188, 1.0, 0.7188, 1.0, 0.6875, 1.0, 0.25, 1.0, 0.2812, 1.0, 0.2812, 1.0, 0.25, 1.0, 0.6562, 1.0, 0.6875, 1.0, 0.6875, 1.0, 0.6562, 1.0, 0.2188, 1.0, 0.25, 1.0, 0.25, 1.0, 0.2188, 1.0, 0.625, 1.0, 0.6562, 1.0, 0.6562, 1.0, 0.625, 1.0, 0.1875, 1.0, 0.2188, 1.0, 0.2188, 1.0, 0.1875, 1.0, 0.5938, 1.0, 0.625, 1.0, 0.625, 1.0, 0.5938, 1.0, 0.1562, 1.0, 0.1875, 1.0, 0.1875, 1.0, 0.1562, 1.0, 0.5625, 1.0, 0.5938, 1.0, 0.5938, 1.0, 0.5625, 1.0, 0.375, 1.0, 0.4062, 1.0, 0.4062, 1.0, 0.375, 1.0, 0.4688, 1.0, 0.5, 1.0, 0.5, 1.0, 0.4688, 1.0, 0.875, 1.0, 0.9062, 1.0, 0.9062, 1.0, 0.875, 1.0, 0.03125, 1.0, 0.0625, 1.0, 0.0625, 1.0, 0.03125, 1.0, 0.4375, 1.0, 0.4688, 1.0, 0.4688, 1.0, 0.4375, 1.0, 0.8438, 1.0, 0.875, 1.0, 0.875, 1.0, 0.8438, 1.0, 0.0, 1.0, 0.03125, 1.0, 0.03125, 1.0, 0.0, 1.0, 0.4062, 1.0, 0.4375, 1.0, 0.4375, 1.0, 0.4062, 1.0, 0.8125, 1.0, 0.8438, 1.0, 0.8438, 1.0, 0.8125, 1.0, 0.375, 1.0, 0.4062, 1.0, 0.4062, 1.0, 0.375, 1.0, 0.7812, 1.0, 0.8125, 1.0, 0.8125, 1.0, 0.7812, 1.0, 0.3438, 1.0, 0.375, 1.0, 0.375, 1.0, 0.3438, 1.0, 0.75, 1.0, 0.7812, 1.0, 0.7812, 1.0, 0.75, 1.0, 0.3125, 1.0, 0.3438, 1.0, 0.3438, 1.0, 0.3125, 1.0, 0.7188, 1.0, 0.75, 1.0, 0.75, 1.0, 0.7188, 1.0, 0.2812, 1.0, 0.3125, 1.0, 0.3125, 1.0, 0.2812, 1.0, 0.6875, 1.0, 0.7188, 1.0, 0.7188, 1.0, 0.6875, 1.0, 0.25, 1.0, 0.2812, 1.0, 0.2812, 1.0, 0.25, 1.0, 0.6562, 1.0, 0.6875, 1.0, 0.6875, 1.0, 0.6562, 1.0, 0.2188, 1.0, 0.25, 1.0, 0.25, 1.0, 0.2188, 1.0, 0.625, 1.0, 0.6562, 1.0, 0.6562, 1.0, 0.625, 1.0, 0.1875, 1.0, 0.2188, 1.0, 0.2188, 1.0, 0.1875, 1.0, 0.5938, 1.0, 0.625, 1.0, 0.625, 1.0, 0.5938, 1.0, 0.1562, 1.0, 0.1875, 1.0, 0.1875, 1.0, 0.1562, 1.0, 0.5625, 1.0, 0.5938, 1.0, 0.5938, 1.0, 0.5625, 1.0, 0.9688, 1.0, 1.0, 1.0, 1.0, 1.0, 0.9688, 1.0, 0.125, 1.0, 0.1562, 1.0, 0.1562, 1.0, 0.125, 1.0, 0.5312, 1.0, 0.5625, 1.0, 0.5625, 1.0, 0.5312, 1.0, 0.9375, 1.0, 0.9688, 1.0, 0.9688, 1.0, 0.9375, 1.0, 0.09375, 1.0, 0.125, 1.0, 0.125, 1.0, 0.09375, 1.0, 0.5, 1.0, 0.5312, 1.0, 0.5312, 1.0, 0.5, 1.0, 0.9062, 1.0, 0.9375, 1.0, 0.9375, 1.0, 0.9062, 1.0, 0.2812, 1.0, 0.3125, 1.0, 0.3125, 1.0, 0.2812, 1.0, 0.7812, 1.0, 0.8125, 1.0, 0.8125, 1.0, 0.7812, 1.0, 0.3438, 1.0, 0.375, 1.0, 0.375, 1.0, 0.3438, 1.0, 0.75, 1.0, 0.7812, 1.0, 0.7812, 1.0, 0.75, 1.0, 0.3125, 1.0, 0.3438, 1.0, 0.3438, 1.0, 0.3125, 1.0, 0.7188, 1.0, 0.75, 1.0, 0.75, 1.0, 0.7188, 1.0, 0.2812, 1.0, 0.3125, 1.0, 0.3125, 1.0, 0.2812, 1.0, 0.6875, 1.0, 0.7188, 1.0, 0.7188, 1.0, 0.6875, 1.0, 0.25, 1.0, 0.2812, 1.0, 0.2812, 1.0, 0.25, 1.0, 0.6562, 1.0, 0.6875, 1.0, 0.6875, 1.0, 0.6562, 1.0, 0.2188, 1.0, 0.25, 1.0, 0.25, 1.0, 0.2188, 1.0, 0.625, 1.0, 0.6562, 1.0, 0.6562, 1.0, 0.625, 1.0, 0.1875, 1.0, 0.2188, 1.0, 0.2188, 1.0, 0.1875, 1.0, 0.5938, 1.0, 0.625, 1.0, 0.625, 1.0, 0.5938, 1.0, 0.1562, 1.0, 0.1875, 1.0, 0.1875, 1.0, 0.1562, 1.0, 0.5625, 1.0, 0.5938, 1.0, 0.5938, 1.0, 0.5625, 1.0, 0.9688, 1.0, 1.0, 1.0, 1.0, 1.0, 0.9688, 1.0, 0.125, 1.0, 0.1562, 1.0, 0.1562, 1.0, 0.125, 1.0, 0.5312, 1.0, 0.5625, 1.0, 0.5625, 1.0, 0.5312, 1.0, 0.9375, 1.0, 0.9688, 1.0, 0.9688, 1.0, 0.9375, 1.0, 0.09375, 1.0, 0.125, 1.0, 0.125, 1.0, 0.09375, 1.0, 0.5, 1.0, 0.5312, 1.0, 0.5312, 1.0, 0.5, 1.0, 0.9062, 1.0, 0.9375, 1.0, 0.9375, 1.0, 0.9062, 1.0, 0.0625, 1.0, 0.09375, 1.0, 0.09375, 1.0, 0.0625, 1.0, 0.4688, 1.0, 0.5, 1.0, 0.5, 1.0, 0.4688, 1.0, 0.875, 1.0, 0.9062, 1.0, 0.9062, 1.0, 0.875, 1.0, 0.03125, 1.0, 0.0625, 1.0, 0.0625, 1.0, 0.03125, 1.0, 0.4375, 1.0, 0.4688, 1.0, 0.4688, 1.0, 0.4375, 1.0, 0.8438, 1.0, 0.875, 1.0, 0.875, 1.0, 0.8438, 1.0, 0.0, 1.0, 0.03125, 1.0, 0.03125, 1.0, 0.0, 1.0, 0.4062, 1.0, 0.4375, 1.0, 0.4375, 1.0, 0.4062, 1.0, 0.8125, 1.0, 0.8438, 1.0, 0.8438, 1.0, 0.8125, 1.0, 0.1875, 1.0, 0.2188, 1.0, 0.2188, 1.0, 0.1875, 1.0, 0.6875, 1.0, 0.7188, 1.0, 0.7188, 1.0, 0.6875, 1.0, 0.25, 1.0, 0.2812, 1.0, 0.2812, 1.0, 0.25, 1.0, 0.6562, 1.0, 0.6875, 1.0, 0.6875, 1.0, 0.6562, 1.0, 0.2188, 1.0, 0.25, 1.0, 0.25, 1.0, 0.2188, 1.0, 0.625, 1.0, 0.6562, 1.0, 0.6562, 1.0, 0.625, 1.0, 0.1875, 1.0, 0.2188, 1.0, 0.2188, 1.0, 0.1875, 1.0, 0.5938, 1.0, 0.625, 1.0, 0.625, 1.0, 0.5938, 1.0, 0.1562, 1.0, 0.1875, 1.0, 0.1875, 1.0, 0.1562, 1.0, 0.5625, 1.0, 0.5938, 1.0, 0.5938, 1.0, 0.5625, 1.0, 0.9688, 1.0, 1.0, 1.0, 1.0, 1.0, 0.9688, 1.0, 0.125, 1.0, 0.1562, 1.0, 0.1562, 1.0, 0.125, 1.0, 0.5312, 1.0, 0.5625, 1.0, 0.5625, 1.0, 0.5312, 1.0, 0.9375, 1.0, 0.9688, 1.0, 0.9688, 1.0, 0.9375, 1.0, 0.09375, 1.0, 0.125, 1.0, 0.125, 1.0, 0.09375, 1.0, 0.5, 1.0, 0.5312, 1.0, 0.5312, 1.0, 0.5, 1.0, 0.9062, 1.0, 0.9375, 1.0, 0.9375, 1.0, 0.9062, 1.0, 0.0625, 1.0, 0.09375, 1.0, 0.09375, 1.0, 0.0625, 1.0, 0.4688, 1.0, 0.5, 1.0, 0.5, 1.0, 0.4688, 1.0, 0.875, 1.0, 0.9062, 1.0, 0.9062, 1.0, 0.875, 1.0, 0.03125, 1.0, 0.0625, 1.0, 0.0625, 1.0, 0.03125, 1.0, 0.4375, 1.0, 0.4688, 1.0, 0.4688, 1.0, 0.4375, 1.0, 0.8438, 1.0, 0.875, 1.0, 0.875, 1.0, 0.8438, 1.0, 0.0, 1.0, 0.03125, 1.0, 0.03125, 1.0, 0.0, 1.0, 0.4062, 1.0, 0.4375, 1.0, 0.4375, 1.0, 0.4062, 1.0, 0.8125, 1.0, 0.8438, 1.0, 0.8438, 1.0, 0.8125, 1.0, 0.375, 1.0, 0.4062, 1.0, 0.4062, 1.0, 0.375, 1.0, 0.7812, 1.0, 0.8125, 1.0, 0.8125, 1.0, 0.7812, 1.0, 0.3438, 1.0, 0.375, 1.0, 0.375, 1.0, 0.3438, 1.0, 0.75, 1.0, 0.7812, 1.0, 0.7812, 1.0, 0.75, 1.0, 0.3125, 1.0, 0.3438, 1.0, 0.3438, 1.0, 0.3125, 1.0, 0.7188, 1.0, 0.75, 1.0, 0.75, 1.0, 0.7188, 1.0, 0.9375, 1.0, 0.9688, 1.0, 0.9688, 1.0, 0.9375, 1.0, 0.5938, 1.0, 0.625, 1.0, 0.625, 1.0, 0.5938, 1.0, 0.1562, 1.0, 0.1875, 1.0, 0.1875, 1.0, 0.1562, 1.0, 0.5625, 1.0, 0.5938, 1.0, 0.5938, 1.0, 0.5625, 1.0, 0.9688, 1.0, 1.0, 1.0, 1.0, 1.0, 0.9688, 1.0, 0.125, 1.0, 0.1562, 1.0, 0.1562, 1.0, 0.125, 1.0, 0.5312, 1.0, 0.5625, 1.0, 0.5625, 1.0, 0.5312, 1.0, 0.9375, 1.0, 0.9688, 1.0, 0.9688, 1.0, 0.9375, 1.0, 0.09375, 1.0, 0.125, 1.0, 0.125, 1.0, 0.09375, 1.0, 0.5, 1.0, 0.5312, 1.0, 0.5312, 1.0, 0.5, 1.0, 0.9062, 1.0, 0.9375, 1.0, 0.9375, 1.0, 0.9062, 1.0, 0.0625, 1.0, 0.09375, 1.0, 0.09375, 1.0, 0.0625, 1.0, 0.4688, 1.0, 0.5, 1.0, 0.5, 1.0, 0.4688, 1.0, 0.875, 1.0, 0.9062, 1.0, 0.9062, 1.0, 0.875, 1.0, 0.03125, 1.0, 0.0625, 1.0, 0.0625, 1.0, 0.03125, 1.0, 0.4375, 1.0, 0.4688, 1.0, 0.4688, 1.0, 0.4375, 1.0, 0.8438, 1.0, 0.875, 1.0, 0.875, 1.0, 0.8438, 1.0, 0.0, 1.0, 0.03125, 1.0, 0.03125, 1.0, 0.0, 1.0, 0.4062, 1.0, 0.4375, 1.0, 0.4375, 1.0, 0.4062, 1.0, 0.8125, 1.0, 0.8438, 1.0, 0.8438, 1.0, 0.8125, 1.0, 0.375, 1.0, 0.4062, 1.0, 0.4062, 1.0, 0.375, 1.0, 0.7812, 1.0, 0.8125, 1.0, 0.8125, 1.0, 0.7812, 1.0, 0.3438, 1.0, 0.375, 1.0, 0.375, 1.0, 0.3438, 1.0, 0.75, 1.0, 0.7812, 1.0, 0.7812, 1.0, 0.75, 1.0, 0.3125, 1.0, 0.3438, 1.0, 0.3438, 1.0, 0.3125, 1.0, 0.7188, 1.0, 0.75, 1.0, 0.75, 1.0, 0.7188, 1.0, 0.2812, 1.0, 0.3125, 1.0, 0.3125, 1.0, 0.2812, 1.0, 0.6875, 1.0, 0.7188, 1.0, 0.7188, 1.0, 0.6875, 1.0, 0.25, 1.0, 0.2812, 1.0, 0.2812, 1.0, 0.25, 1.0, 0.6562, 1.0, 0.6875, 1.0, 0.6875, 1.0, 0.6562, 1.0, 0.2188, 1.0, 0.25, 1.0, 0.25, 1.0, 0.2188, 1.0, 0.625, 1.0, 0.6562, 1.0, 0.6562, 1.0, 0.625, 1.0, 0.8438, 1.0, 0.875, 1.0, 0.875, 1.0, 0.8438, 1.0, 0.09375, 1.0, 0.125, 1.0, 0.125, 1.0, 0.09375, 1.0, 0.5, 1.0, 0.5312, 1.0, 0.5312, 1.0, 0.5, 1.0, 0.9062, 1.0, 0.9375, 1.0, 0.9375, 1.0, 0.9062, 1.0, 0.0625, 1.0, 0.09375, 1.0, 0.09375, 1.0, 0.0625, 1.0, 0.4688, 1.0, 0.5, 1.0, 0.5, 1.0, 0.4688, 1.0, 0.875, 1.0, 0.9062, 1.0, 0.9062, 1.0, 0.875, 1.0, 0.03125, 1.0, 0.0625, 1.0, 0.0625, 1.0, 0.03125, 1.0, 0.4375, 1.0, 0.4688, 1.0, 0.4688, 1.0, 0.4375, 1.0, 0.8438, 1.0, 0.875, 1.0, 0.875, 1.0, 0.8438, 1.0, 0.0, 1.0, 0.03125, 1.0, 0.03125, 1.0, 0.0, 1.0, 0.4062, 1.0, 0.4375, 1.0, 0.4375, 1.0, 0.4062, 1.0, 0.8125, 1.0, 0.8438, 1.0, 0.8438, 1.0, 0.8125, 1.0, 0.375, 1.0, 0.4062, 1.0, 0.4062, 1.0, 0.375, 1.0, 0.7812, 1.0, 0.8125, 1.0, 0.8125, 1.0, 0.7812, 1.0, 0.3438, 1.0, 0.375, 1.0, 0.375, 1.0, 0.3438, 1.0, 0.75, 1.0, 0.7812, 1.0, 0.7812, 1.0, 0.75, 1.0, 0.3125, 1.0, 0.3438, 1.0, 0.3438, 1.0, 0.3125, 1.0, 0.7188, 1.0, 0.75, 1.0, 0.75, 1.0, 0.7188, 1.0, 0.2812, 1.0, 0.3125, 1.0, 0.3125, 1.0, 0.2812, 1.0, 0.6875, 1.0, 0.7188, 1.0, 0.7188, 1.0, 0.6875, 1.0, 0.25, 1.0, 0.2812, 1.0, 0.2812, 1.0, 0.25, 1.0, 0.6562, 1.0, 0.6875, 1.0, 0.6875, 1.0, 0.6562, 1.0, 0.2188, 1.0, 0.25, 1.0, 0.25, 1.0, 0.2188, 1.0, 0.625, 1.0, 0.6562, 1.0, 0.6562, 1.0, 0.625, 1.0, 0.1875, 1.0, 0.2188, 1.0, 0.2188, 1.0, 0.1875, 1.0, 0.5938, 1.0, 0.625, 1.0, 0.625, 1.0, 0.5938, 1.0, 0.1562, 1.0, 0.1875, 1.0, 0.1875, 1.0, 0.1562, 1.0, 0.5625, 1.0, 0.5938, 1.0, 0.5938, 1.0, 0.5625, 1.0, 0.9688, 1.0, 1.0, 1.0, 1.0, 1.0, 0.9688, 1.0, 0.125, 1.0, 0.1562, 1.0, 0.1562, 1.0, 0.125, 1.0, 0.5312, 1.0, 0.5625, 1.0, 0.5625, 1.0, 0.5312, 1.0, 0.2968, 0.4854, 0.25, 0.49, 0.2032, 0.4854, 0.1582, 0.4717, 0.1167, 0.4496, 0.08029, 0.4197, 0.05045, 0.3833, 0.02827, 0.3418, 0.01461, 0.2968, 0.01, 0.25, 0.01461, 0.2032, 0.02827, 0.1582, 0.05045, 0.1167, 0.08029, 0.08029, 0.1167, 0.05045, 0.1582, 0.02827, 0.2032, 0.01461, 0.25, 0.01, 0.2968, 0.01461, 0.3418, 0.02827, 0.3833, 0.05045, 0.4197, 0.08029, 0.4496, 0.1167, 0.4717, 0.1582, 0.4854, 0.2032, 0.49, 0.25, 0.4854, 0.2968, 0.4717, 0.3418, 0.4496, 0.3833, 0.4197, 0.4197, 0.3833, 0.4496, 0.3418, 0.4717, 0.0, 1.0, 0.03125, 1.0, 0.03125, 1.0, 0.0, 1.0, 0.4062, 1.0, 0.4375, 1.0, 0.4375, 1.0, 0.4062, 1.0, 0.8125, 1.0, 0.8438, 1.0, 0.8438, 1.0, 0.8125, 1.0, 0.375, 1.0, 0.4062, 1.0, 0.4062, 1.0, 0.375, 1.0, 0.7812, 1.0, 0.8125, 1.0, 0.8125, 1.0, 0.7812, 1.0, 0.3438, 1.0, 0.375, 1.0, 0.375, 1.0, 0.3438, 1.0, 0.75, 1.0, 0.7812, 1.0, 0.7812, 1.0, 0.75, 1.0, 0.3125, 1.0, 0.3438, 1.0, 0.3438, 1.0, 0.3125, 1.0, 0.7188, 1.0, 0.75, 1.0, 0.75, 1.0, 0.7188, 1.0, 0.2812, 1.0, 0.3125, 1.0, 0.3125, 1.0, 0.2812, 1.0, 0.6875, 1.0, 0.7188, 1.0, 0.7188, 1.0, 0.6875, 1.0, 0.25, 1.0, 0.2812, 1.0, 0.2812, 1.0, 0.25, 1.0, 0.6562, 1.0, 0.6875, 1.0, 0.6875, 1.0, 0.6562, 1.0, 0.2188, 1.0, 0.25, 1.0, 0.25, 1.0, 0.2188, 1.0, 0.625, 1.0, 0.6562, 1.0, 0.6562, 1.0, 0.625, 1.0, 0.1875, 1.0, 0.2188, 1.0, 0.2188, 1.0, 0.1875, 1.0, 0.5938, 1.0, 0.625, 1.0, 0.625, 1.0, 0.5938, 1.0, 0.1562, 1.0, 0.1875, 1.0, 0.1875, 1.0, 0.1562, 1.0, 0.5625, 1.0, 0.5938, 1.0, 0.5938, 1.0, 0.5625, 1.0, 0.9688, 1.0, 1.0, 1.0, 1.0, 1.0, 0.9688, 1.0, 0.125, 1.0, 0.1562, 1.0, 0.1562, 1.0, 0.125, 1.0, 0.5312, 1.0, 0.5625, 1.0, 0.5625, 1.0, 0.5312, 1.0, 0.9375, 1.0, 0.9688, 1.0, 0.9688, 1.0, 0.9375, 1.0, 0.09375, 1.0, 0.125, 1.0, 0.125, 1.0, 0.09375, 1.0, 0.5, 1.0, 0.5312, 1.0, 0.5312, 1.0, 0.5, 1.0, 0.9062, 1.0, 0.9375, 1.0, 0.9375, 1.0, 0.9062, 1.0, 0.0625, 1.0, 0.09375, 1.0, 0.09375, 1.0, 0.0625, 1.0, 0.4688, 1.0, 0.5, 1.0, 0.5, 1.0, 0.4688, 1.0, 0.875, 1.0, 0.9062, 1.0, 0.9062, 1.0, 0.875, 1.0, 0.03125, 1.0, 0.0625, 1.0, 0.0625, 1.0, 0.03125, 1.0, 0.4375, 1.0, 0.4688, 1.0, 0.4688, 1.0, 0.4375, 1.0])
me_cylinder.update()
arm_armature = bpy.data.armatures.new('Armature')  # bones are not reproduced

# ---- objects
ob_light = bpy.data.objects.new('Light', light_light)
ob_camera = bpy.data.objects.new('Camera', cam_camera)
ob_leg = bpy.data.objects.new('Leg', me_cylinder)
ob_armature = bpy.data.objects.new('Armature', arm_armature)

# ---- transforms, parenting, visibility, modifiers, constraints
ob_light.location = (4.076, 1.005, 5.904)
ob_light.rotation_euler = (0.6503, 0.05522, 1.866)
ob_light.lock_rotations_4d = False
ob_light.empty_display_type = 'ARROWS'
ob_light.color = (0.0, 0.0, 0.0, 0.0)
ob_light.lineart.crease_threshold = 0.0
ob_camera.location = (7.359, -6.926, 11.1)
ob_camera.rotation_euler = (1.109, 0.0, 0.8149)
ob_camera.lock_rotations_4d = False
ob_camera.empty_display_type = 'ARROWS'
ob_camera.color = (0.0, 0.0, 0.0, 0.0)
ob_camera.display_type = 'WIRE'
ob_camera.lineart.crease_threshold = 0.0
ob_leg.location = (0.0, 0.0, 0.0)
_vg = ob_leg.vertex_groups.new(name='Bone.002')
for _i, _w in zip([136, 137, 138, 139, 140, 141, 142, 143, 144, 145, 146, 147, 148, 149, 150, 151, 152, 153, 154, 155, 156, 157, 158, 159, 160, 161, 162, 163, 164, 165, 166, 167, 168, 169, 170, 171, 172, 173, 174, 175, 176, 177, 178, 179, 180, 181, 182, 183, 184, 185, 186, 187, 188, 189, 190, 191, 192, 193, 194, 195, 196, 197, 198, 199, 200, 201, 202, 203, 204, 205, 206, 207, 208, 209, 210, 211, 212, 213, 214, 215, 216, 217, 218, 219, 220, 221, 222, 223, 224, 225, 226, 227, 228, 229, 230, 231, 232, 233, 234, 235, 236, 237, 238, 239, 240, 241, 242, 243, 244, 245, 246, 247, 248, 249, 250, 251, 252, 253, 254, 255, 256, 257, 258, 259, 260, 261, 262, 263, 264, 265, 266, 267, 268, 269, 270, 271, 272, 273, 274, 275, 276, 277, 278, 279, 280, 281, 282, 283, 284, 285, 286, 287, 288, 289, 290, 291, 292, 293, 294, 295, 296, 297, 298, 299, 300, 301, 302, 303, 304, 305, 306, 307, 308, 309, 310, 311, 312, 313, 314, 315, 316, 317, 318, 319, 320, 321, 322, 323, 324, 325, 326, 327, 328, 329, 330, 331, 332, 333, 334, 335, 336, 337, 338, 339, 340, 341, 342, 343, 344, 345, 346, 347, 348, 349, 350, 351, 352, 353, 354, 355, 356, 357, 358, 359, 360, 361, 362, 363, 364, 365, 366, 367, 368, 369, 370, 371, 372, 373, 374, 375, 376, 377, 378, 379, 380, 381, 382, 383, 384, 385, 386, 387, 388, 389, 390, 391], [0.158, 0.1672, 0.1764, 0.1859, 0.196, 0.2067, 0.2178, 0.2281, 0.236, 0.2379, 0.2344, 0.2245, 0.2132, 0.2018, 0.1909, 0.1807, 0.1708, 0.1611, 0.1525, 0.1442, 0.1365, 0.1295, 0.1231, 0.1182, 0.1152, 0.1142, 0.1153, 0.1186, 0.1239, 0.1309, 0.1394, 0.1485, 0.2464, 0.2601, 0.2739, 0.2875, 0.3002, 0.3127, 0.3263, 0.3313, 0.332, 0.3312, 0.3295, 0.3251, 0.3138, 0.3031, 0.292, 0.2798, 0.2658, 0.2496, 0.2324, 0.2166, 0.1996, 0.1878, 0.1659, 0.1513, 0.1431, 0.1403, 0.1421, 0.149, 0.1615, 0.18, 0.2046, 0.2253, 0.396, 0.4058, 0.4212, 0.4417, 0.453, 0.4568, 0.4537, 0.445, 0.4354, 0.4313, 0.435, 0.4429, 0.4485, 0.4491, 0.4437, 0.4316, 0.4114, 0.3799, 0.3527, 0.3289, 0.2679, 0.3151, 0.2818, 0.2577, 0.2426, 0.2356, 0.2397, 0.2515, 0.271, 0.2979, 0.278, 0.3354, 0.6019, 0.6347, 0.6667, 0.6389, 0.6143, 0.5899, 0.5632, 0.5454, 0.5346, 0.5296, 0.5298, 0.5355, 0.547, 0.5658, 0.5803, 0.5914, 0.5986, 0.6032, 0.5661, 0.8392, 0.793, 0.8027, 0.8056, 0.8055, 0.8041, 0.8023, 0.8001, 0.7969, 0.7909, 0.7791, 0.8253, 0.8626, 0.9107, 0.9237, 0.7439, 0.716, 0.691, 0.6685, 0.6479, 0.6298, 0.6189, 0.6144, 0.6164, 0.6252, 0.6367, 0.6507, 0.6665, 0.6843, 0.7035, 0.9287, 0.9108, 0.9048, 0.9011, 0.9007, 0.902, 0.9036, 0.9049, 0.9046, 0.9026, 0.9, 0.8975, 0.8959, 0.8967, 0.8987, 0.8371, 0.8329, 0.8185, 0.8025, 0.7863, 0.7708, 0.7563, 0.7436, 0.7357, 0.7324, 0.734, 0.7403, 0.7517, 0.7653, 0.7807, 0.7977, 0.8176, 0.825, 0.8324, 0.8402, 0.8485, 0.8561, 0.8624, 0.8671, 0.8698, 0.8707, 0.8697, 0.8668, 0.8621, 0.856, 0.8492, 0.8423, 0.8902, 0.8863, 0.8814, 0.8752, 0.8681, 0.8608, 0.8525, 0.8438, 0.8359, 0.8329, 0.835, 0.8423, 0.8506, 0.8589, 0.8671, 0.8739, 0.88, 0.8851, 0.8892, 0.8927, 0.8956, 0.8979, 0.8996, 0.9009, 0.9017, 0.902, 0.9018, 0.9011, 0.8999, 0.8983, 0.8961, 0.8935, 0.7492, 0.7551, 0.7666, 0.7712, 0.7808, 0.7879, 0.7991, 0.8065, 0.813, 0.8174, 0.8212, 0.8159, 0.8097, 0.8014, 0.7917, 0.7785, 0.7708, 0.7604, 0.756, 0.7453, 0.7407, 0.7331, 0.7315, 0.7265, 0.7274, 0.7252, 0.7289, 0.7268, 0.7304, 0.7311, 0.7375, 0.7405]): _vg.add([_i], _w, 'REPLACE')
_vg = ob_leg.vertex_groups.new(name='Bone.001')
for _i, _w in zip([1, 3, 5, 7, 9, 11, 13, 15, 17, 19, 21, 23, 25, 27, 29, 31, 33, 35, 37, 39, 41, 43, 45, 47, 49, 51, 53, 55, 57, 59, 61, 63, 136, 137, 138, 139, 140, 141, 142, 143, 144, 145, 146, 147, 148, 149, 150, 151, 152, 153, 154, 155, 156, 157, 158, 159, 160, 161, 162, 163, 164, 165, 166, 167, 168, 169, 170, 171, 172, 173, 174, 175, 176, 177, 178, 179, 180, 181, 182, 183, 184, 185, 186, 187, 188, 189, 190, 191, 192, 193, 194, 195, 196, 197, 198, 199, 200, 201, 202, 203, 204, 205, 206, 207, 208, 209, 210, 211, 212, 213, 214, 215, 216, 217, 218, 219, 220, 230, 231, 232, 233, 234, 235, 236, 237, 238, 239, 240, 241, 242, 243, 244, 245, 246, 247, 248, 249, 250, 266, 267, 268, 269, 270, 271, 272, 273, 274, 275, 276, 277, 278, 279, 280, 296, 297, 298, 309, 310, 311, 312, 313, 314, 315, 316, 317, 318, 319, 320, 321, 322, 323, 324, 325, 326, 327, 328, 329, 330, 331, 332, 333, 334, 335, 336, 337, 338, 339, 340, 341, 342, 343, 344, 345, 346, 347, 348, 349, 350, 351, 352, 353, 354, 355, 356, 357, 358, 359, 360, 361, 362, 363, 364, 365, 366, 367, 368, 369, 370, 371, 372, 373, 374, 375, 376, 377, 378, 379, 380, 381, 382, 383, 384, 385, 386, 387, 388, 389, 390, 391], [0.5259, 0.6031, 0.6767, 0.7437, 0.8014, 0.8478, 0.8817, 0.9026, 0.9107, 0.906, 0.8882, 0.8568, 0.8118, 0.7539, 0.6852, 0.6084, 0.5271, 0.4449, 0.3658, 0.2932, 0.2302, 0.1794, 0.1428, 0.1214, 0.1158, 0.1259, 0.151, 0.1901, 0.2415, 0.3032, 0.373, 0.4482, 0.5683, 0.6726, 0.7711, 0.8581, 0.9283, 0.9766, 0.9989, 1.0, 1.0, 1.0, 1.0, 1.0, 0.9974, 0.971, 0.9189, 0.8453, 0.7554, 0.6547, 0.549, 0.4442, 0.3456, 0.2583, 0.1865, 0.1336, 0.1019, 0.09293, 0.107, 0.1433, 0.2003, 0.2752, 0.3645, 0.4638, 0.537, 0.648, 0.7529, 0.8458, 0.921, 0.9732, 0.9982, 1.0, 1.0, 1.0, 1.0, 1.0, 0.9978, 0.9716, 0.918, 0.8414, 0.7471, 0.6408, 0.5289, 0.4173, 0.3121, 0.2184, 0.1409, 0.08335, 0.04828, 0.03731, 0.05087, 0.08829, 0.1478, 0.2266, 0.3209, 0.4261, 0.3432, 0.4943, 0.6386, 0.7681, 0.8752, 0.9526, 0.9942, 1.0, 1.0, 1.0, 1.0, 1.0, 0.9957, 0.9568, 0.8813, 0.7754, 0.646, 0.5011, 0.3489, 0.1976, 0.05487, 0.05193, 0.1932, 0.01308, 0.1774, 0.3373, 0.4857, 0.6164, 0.7246, 0.8076, 0.8647, 0.8975, 0.9085, 0.899, 0.868, 0.8128, 0.7319, 0.6255, 0.4963, 0.3491, 0.1898, 0.02558, 0.124, 0.2549, 0.3726, 0.4732, 0.5536, 0.6121, 0.6476, 0.6601, 0.6494, 0.6156, 0.5589, 0.4801, 0.3809, 0.2643, 0.1343, 0.06913, 0.02895, 0.004561, 0.0001771, 0.003357, 0.009613, 0.01304, 0.009755, 0.01436, 0.01672, 0.03136, 0.04543, 0.0655, 0.09074, 0.09889, 0.1081, 0.1284, 0.1437, 0.1604, 0.1511, 0.1339, 0.1077, 0.999, 0.9989, 0.9987, 0.9945, 0.9942, 0.9939, 0.9902, 0.9807, 0.9742, 0.9485, 0.9979, 0.9899, 0.9284, 0.8573, 0.9519, 0.9934, 1.0, 0.9822, 0.9873, 1.0, 0.9992, 0.9962, 0.9976, 0.9975, 0.9974, 0.9983, 0.9972, 0.9945, 0.9977, 0.9958, 0.9954, 0.996, 0.9972, 0.9893, 0.9749, 0.9621, 0.9516, 0.9669, 0.9926, 0.9998, 1.0, 0.9999, 0.9997, 1.0, 1.0, 0.9999, 0.9998, 1.0, 0.994, 0.9287, 0.8798, 0.9779, 0.9998, 0.9991, 0.9954, 0.9987, 0.9999, 1.0, 1.0, 1.0, 1.0, 0.9999, 0.9999, 0.9996]): _vg.add([_i], _w, 'REPLACE')
_m = ob_leg.modifiers.new('Armature', 'ARMATURE')
_m.object = ob_armature
ob_armature.parent = ob_leg
ob_armature.location = (0.0, 0.0, 0.4121)
ob_armature.show_in_front = True

# ---- collection membership
col_collection.objects.link(ob_light)
col_collection.objects.link(ob_camera)
col_collection.objects.link(ob_leg)
col_collection.objects.link(ob_armature)

# ---- scene / render settings (as saved in the file)
scene.camera = ob_camera
scene.frame_start = 1; scene.frame_end = 250; scene.frame_set(1)
scene.render.engine = 'BLENDER_EEVEE_NEXT'
scene.cycles.sampling_pattern = 'TABULATED_SOBOL'
scene.view_settings.view_transform = 'Filmic'
bpy.context.view_layer.update()
